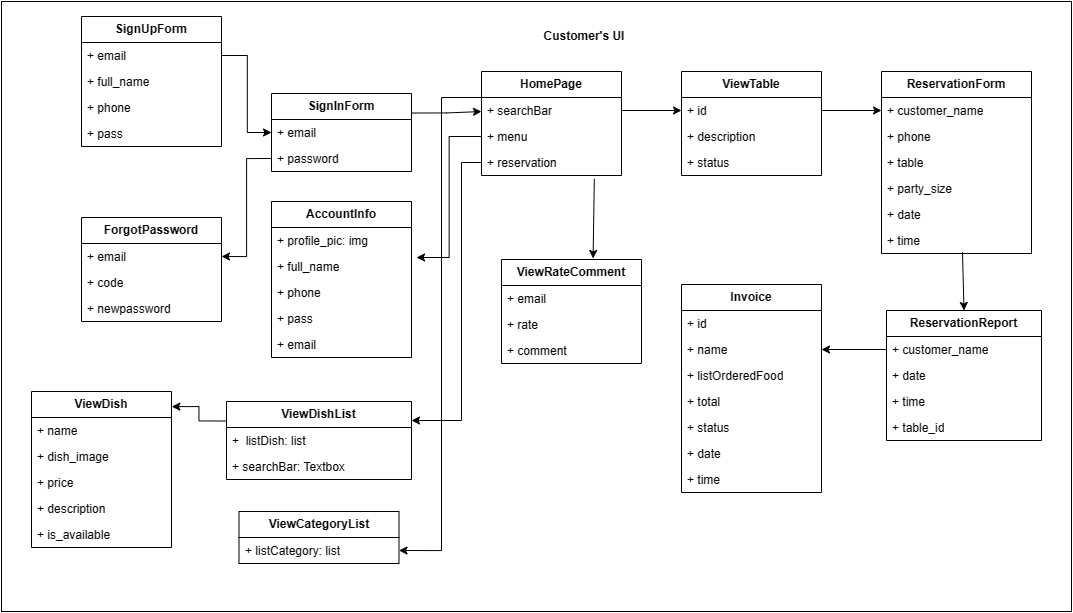

The diagram above was exported from draw.io. Its source (the exported page's mxGraphModel, read from the mxfile embedded in the PNG):
<mxGraphModel dx="2786" dy="3082" grid="1" gridSize="10" guides="1" tooltips="1" connect="1" arrows="1" fold="1" page="1" pageScale="1" pageWidth="850" pageHeight="1100" math="0" shadow="0">
  <root>
    <mxCell id="0" />
    <mxCell id="1" parent="0" />
    <mxCell id="2" value="" style="rounded=0;whiteSpace=wrap;html=1;" vertex="1" parent="1">
      <mxGeometry x="-30" y="-160" width="1070" height="610" as="geometry" />
    </mxCell>
    <mxCell id="3" value="&lt;b&gt;ReservationReport&lt;/b&gt;" style="swimlane;fontStyle=0;childLayout=stackLayout;horizontal=1;startSize=26;fillColor=none;horizontalStack=0;resizeParent=1;resizeParentMax=0;resizeLast=0;collapsible=1;marginBottom=0;whiteSpace=wrap;html=1;" vertex="1" parent="1">
      <mxGeometry x="855" y="149" width="155" height="130" as="geometry" />
    </mxCell>
    <mxCell id="4" value="+ customer_name" style="text;strokeColor=none;fillColor=none;align=left;verticalAlign=top;spacingLeft=4;spacingRight=4;overflow=hidden;rotatable=0;points=[[0,0.5],[1,0.5]];portConstraint=eastwest;whiteSpace=wrap;html=1;" vertex="1" parent="3">
      <mxGeometry y="26" width="155" height="26" as="geometry" />
    </mxCell>
    <mxCell id="5" value="+ date" style="text;strokeColor=none;fillColor=none;align=left;verticalAlign=top;spacingLeft=4;spacingRight=4;overflow=hidden;rotatable=0;points=[[0,0.5],[1,0.5]];portConstraint=eastwest;whiteSpace=wrap;html=1;" vertex="1" parent="3">
      <mxGeometry y="52" width="155" height="26" as="geometry" />
    </mxCell>
    <mxCell id="6" value="+ time" style="text;strokeColor=none;fillColor=none;align=left;verticalAlign=top;spacingLeft=4;spacingRight=4;overflow=hidden;rotatable=0;points=[[0,0.5],[1,0.5]];portConstraint=eastwest;whiteSpace=wrap;html=1;" vertex="1" parent="3">
      <mxGeometry y="78" width="155" height="26" as="geometry" />
    </mxCell>
    <mxCell id="7" value="+ table_id" style="text;strokeColor=none;fillColor=none;align=left;verticalAlign=top;spacingLeft=4;spacingRight=4;overflow=hidden;rotatable=0;points=[[0,0.5],[1,0.5]];portConstraint=eastwest;whiteSpace=wrap;html=1;" vertex="1" parent="3">
      <mxGeometry y="104" width="155" height="26" as="geometry" />
    </mxCell>
    <mxCell id="8" value="&lt;b&gt;AccountInfo&lt;/b&gt;" style="swimlane;fontStyle=0;childLayout=stackLayout;horizontal=1;startSize=26;fillColor=none;horizontalStack=0;resizeParent=1;resizeParentMax=0;resizeLast=0;collapsible=1;marginBottom=0;whiteSpace=wrap;html=1;" vertex="1" parent="1">
      <mxGeometry x="240" y="40" width="140" height="156" as="geometry" />
    </mxCell>
    <mxCell id="9" value="+ profile_pic: img" style="text;strokeColor=none;fillColor=none;align=left;verticalAlign=top;spacingLeft=4;spacingRight=4;overflow=hidden;rotatable=0;points=[[0,0.5],[1,0.5]];portConstraint=eastwest;whiteSpace=wrap;html=1;" vertex="1" parent="8">
      <mxGeometry y="26" width="140" height="26" as="geometry" />
    </mxCell>
    <mxCell id="10" value="+ full_name" style="text;strokeColor=none;fillColor=none;align=left;verticalAlign=top;spacingLeft=4;spacingRight=4;overflow=hidden;rotatable=0;points=[[0,0.5],[1,0.5]];portConstraint=eastwest;whiteSpace=wrap;html=1;" vertex="1" parent="8">
      <mxGeometry y="52" width="140" height="26" as="geometry" />
    </mxCell>
    <mxCell id="11" value="+ phone" style="text;strokeColor=none;fillColor=none;align=left;verticalAlign=top;spacingLeft=4;spacingRight=4;overflow=hidden;rotatable=0;points=[[0,0.5],[1,0.5]];portConstraint=eastwest;whiteSpace=wrap;html=1;" vertex="1" parent="8">
      <mxGeometry y="78" width="140" height="26" as="geometry" />
    </mxCell>
    <mxCell id="12" value="+ pass" style="text;strokeColor=none;fillColor=none;align=left;verticalAlign=top;spacingLeft=4;spacingRight=4;overflow=hidden;rotatable=0;points=[[0,0.5],[1,0.5]];portConstraint=eastwest;whiteSpace=wrap;html=1;" vertex="1" parent="8">
      <mxGeometry y="104" width="140" height="26" as="geometry" />
    </mxCell>
    <mxCell id="13" value="+ email" style="text;strokeColor=none;fillColor=none;align=left;verticalAlign=top;spacingLeft=4;spacingRight=4;overflow=hidden;rotatable=0;points=[[0,0.5],[1,0.5]];portConstraint=eastwest;whiteSpace=wrap;html=1;" vertex="1" parent="8">
      <mxGeometry y="130" width="140" height="26" as="geometry" />
    </mxCell>
    <mxCell id="14" value="&lt;b&gt;ViewRateComment&lt;/b&gt;" style="swimlane;fontStyle=0;childLayout=stackLayout;horizontal=1;startSize=26;fillColor=none;horizontalStack=0;resizeParent=1;resizeParentMax=0;resizeLast=0;collapsible=1;marginBottom=0;whiteSpace=wrap;html=1;" vertex="1" parent="1">
      <mxGeometry x="470" y="98" width="140" height="104" as="geometry" />
    </mxCell>
    <mxCell id="15" value="+ email" style="text;strokeColor=none;fillColor=none;align=left;verticalAlign=top;spacingLeft=4;spacingRight=4;overflow=hidden;rotatable=0;points=[[0,0.5],[1,0.5]];portConstraint=eastwest;whiteSpace=wrap;html=1;" vertex="1" parent="14">
      <mxGeometry y="26" width="140" height="26" as="geometry" />
    </mxCell>
    <mxCell id="16" value="+ rate" style="text;strokeColor=none;fillColor=none;align=left;verticalAlign=top;spacingLeft=4;spacingRight=4;overflow=hidden;rotatable=0;points=[[0,0.5],[1,0.5]];portConstraint=eastwest;whiteSpace=wrap;html=1;" vertex="1" parent="14">
      <mxGeometry y="52" width="140" height="26" as="geometry" />
    </mxCell>
    <mxCell id="17" value="+ comment" style="text;strokeColor=none;fillColor=none;align=left;verticalAlign=top;spacingLeft=4;spacingRight=4;overflow=hidden;rotatable=0;points=[[0,0.5],[1,0.5]];portConstraint=eastwest;whiteSpace=wrap;html=1;" vertex="1" parent="14">
      <mxGeometry y="78" width="140" height="26" as="geometry" />
    </mxCell>
    <mxCell id="18" value="&lt;b&gt;ViewTable&lt;/b&gt;" style="swimlane;fontStyle=0;childLayout=stackLayout;horizontal=1;startSize=26;fillColor=none;horizontalStack=0;resizeParent=1;resizeParentMax=0;resizeLast=0;collapsible=1;marginBottom=0;whiteSpace=wrap;html=1;" vertex="1" parent="1">
      <mxGeometry x="650" y="-90" width="140" height="104" as="geometry" />
    </mxCell>
    <mxCell id="19" value="+ id" style="text;strokeColor=none;fillColor=none;align=left;verticalAlign=top;spacingLeft=4;spacingRight=4;overflow=hidden;rotatable=0;points=[[0,0.5],[1,0.5]];portConstraint=eastwest;whiteSpace=wrap;html=1;" vertex="1" parent="18">
      <mxGeometry y="26" width="140" height="26" as="geometry" />
    </mxCell>
    <mxCell id="20" value="+ description" style="text;strokeColor=none;fillColor=none;align=left;verticalAlign=top;spacingLeft=4;spacingRight=4;overflow=hidden;rotatable=0;points=[[0,0.5],[1,0.5]];portConstraint=eastwest;whiteSpace=wrap;html=1;" vertex="1" parent="18">
      <mxGeometry y="52" width="140" height="26" as="geometry" />
    </mxCell>
    <mxCell id="21" value="+ status" style="text;strokeColor=none;fillColor=none;align=left;verticalAlign=top;spacingLeft=4;spacingRight=4;overflow=hidden;rotatable=0;points=[[0,0.5],[1,0.5]];portConstraint=eastwest;whiteSpace=wrap;html=1;" vertex="1" parent="18">
      <mxGeometry y="78" width="140" height="26" as="geometry" />
    </mxCell>
    <mxCell id="22" value="Customer's UI" style="text;html=1;strokeColor=none;fillColor=none;align=center;verticalAlign=middle;whiteSpace=wrap;rounded=0;fontStyle=1" vertex="1" parent="1">
      <mxGeometry x="497.5" y="-140" width="110" height="30" as="geometry" />
    </mxCell>
    <mxCell id="23" value="SignInForm" style="swimlane;fontStyle=1;childLayout=stackLayout;horizontal=1;startSize=26;fillColor=none;horizontalStack=0;resizeParent=1;resizeParentMax=0;resizeLast=0;collapsible=1;marginBottom=0;whiteSpace=wrap;html=1;" vertex="1" parent="1">
      <mxGeometry x="240" y="-68" width="140" height="78" as="geometry" />
    </mxCell>
    <mxCell id="24" value="+ email" style="text;strokeColor=none;fillColor=none;align=left;verticalAlign=top;spacingLeft=4;spacingRight=4;overflow=hidden;rotatable=0;points=[[0,0.5],[1,0.5]];portConstraint=eastwest;whiteSpace=wrap;html=1;" vertex="1" parent="23">
      <mxGeometry y="26" width="140" height="26" as="geometry" />
    </mxCell>
    <mxCell id="25" value="+ password" style="text;strokeColor=none;fillColor=none;align=left;verticalAlign=top;spacingLeft=4;spacingRight=4;overflow=hidden;rotatable=0;points=[[0,0.5],[1,0.5]];portConstraint=eastwest;whiteSpace=wrap;html=1;" vertex="1" parent="23">
      <mxGeometry y="52" width="140" height="26" as="geometry" />
    </mxCell>
    <mxCell id="26" value="&lt;b&gt;ReservationForm&lt;/b&gt;" style="swimlane;fontStyle=0;childLayout=stackLayout;horizontal=1;startSize=26;fillColor=none;horizontalStack=0;resizeParent=1;resizeParentMax=0;resizeLast=0;collapsible=1;marginBottom=0;whiteSpace=wrap;html=1;" vertex="1" parent="1">
      <mxGeometry x="850" y="-90" width="150" height="182" as="geometry" />
    </mxCell>
    <mxCell id="27" value="+ customer_name" style="text;strokeColor=none;fillColor=none;align=left;verticalAlign=top;spacingLeft=4;spacingRight=4;overflow=hidden;rotatable=0;points=[[0,0.5],[1,0.5]];portConstraint=eastwest;whiteSpace=wrap;html=1;" vertex="1" parent="26">
      <mxGeometry y="26" width="150" height="26" as="geometry" />
    </mxCell>
    <mxCell id="28" value="+ phone" style="text;strokeColor=none;fillColor=none;align=left;verticalAlign=top;spacingLeft=4;spacingRight=4;overflow=hidden;rotatable=0;points=[[0,0.5],[1,0.5]];portConstraint=eastwest;whiteSpace=wrap;html=1;" vertex="1" parent="26">
      <mxGeometry y="52" width="150" height="26" as="geometry" />
    </mxCell>
    <mxCell id="29" value="+ table" style="text;strokeColor=none;fillColor=none;align=left;verticalAlign=top;spacingLeft=4;spacingRight=4;overflow=hidden;rotatable=0;points=[[0,0.5],[1,0.5]];portConstraint=eastwest;whiteSpace=wrap;html=1;" vertex="1" parent="26">
      <mxGeometry y="78" width="150" height="26" as="geometry" />
    </mxCell>
    <mxCell id="30" value="+ party_size" style="text;strokeColor=none;fillColor=none;align=left;verticalAlign=top;spacingLeft=4;spacingRight=4;overflow=hidden;rotatable=0;points=[[0,0.5],[1,0.5]];portConstraint=eastwest;whiteSpace=wrap;html=1;" vertex="1" parent="26">
      <mxGeometry y="104" width="150" height="26" as="geometry" />
    </mxCell>
    <mxCell id="31" value="+ date" style="text;strokeColor=none;fillColor=none;align=left;verticalAlign=top;spacingLeft=4;spacingRight=4;overflow=hidden;rotatable=0;points=[[0,0.5],[1,0.5]];portConstraint=eastwest;whiteSpace=wrap;html=1;" vertex="1" parent="26">
      <mxGeometry y="130" width="150" height="26" as="geometry" />
    </mxCell>
    <mxCell id="32" value="+ time" style="text;strokeColor=none;fillColor=none;align=left;verticalAlign=top;spacingLeft=4;spacingRight=4;overflow=hidden;rotatable=0;points=[[0,0.5],[1,0.5]];portConstraint=eastwest;whiteSpace=wrap;html=1;" vertex="1" parent="26">
      <mxGeometry y="156" width="150" height="26" as="geometry" />
    </mxCell>
    <mxCell id="33" value="&lt;b&gt;Invoice&lt;/b&gt;" style="swimlane;fontStyle=0;childLayout=stackLayout;horizontal=1;startSize=26;fillColor=none;horizontalStack=0;resizeParent=1;resizeParentMax=0;resizeLast=0;collapsible=1;marginBottom=0;whiteSpace=wrap;html=1;" vertex="1" parent="1">
      <mxGeometry x="650" y="123" width="140" height="208" as="geometry" />
    </mxCell>
    <mxCell id="34" value="+ id" style="text;strokeColor=none;fillColor=none;align=left;verticalAlign=top;spacingLeft=4;spacingRight=4;overflow=hidden;rotatable=0;points=[[0,0.5],[1,0.5]];portConstraint=eastwest;whiteSpace=wrap;html=1;" vertex="1" parent="33">
      <mxGeometry y="26" width="140" height="26" as="geometry" />
    </mxCell>
    <mxCell id="35" value="+ name" style="text;strokeColor=none;fillColor=none;align=left;verticalAlign=top;spacingLeft=4;spacingRight=4;overflow=hidden;rotatable=0;points=[[0,0.5],[1,0.5]];portConstraint=eastwest;whiteSpace=wrap;html=1;" vertex="1" parent="33">
      <mxGeometry y="52" width="140" height="26" as="geometry" />
    </mxCell>
    <mxCell id="36" value="+ listOrderedFood&lt;br&gt;" style="text;strokeColor=none;fillColor=none;align=left;verticalAlign=top;spacingLeft=4;spacingRight=4;overflow=hidden;rotatable=0;points=[[0,0.5],[1,0.5]];portConstraint=eastwest;whiteSpace=wrap;html=1;" vertex="1" parent="33">
      <mxGeometry y="78" width="140" height="26" as="geometry" />
    </mxCell>
    <mxCell id="37" value="+ total" style="text;strokeColor=none;fillColor=none;align=left;verticalAlign=top;spacingLeft=4;spacingRight=4;overflow=hidden;rotatable=0;points=[[0,0.5],[1,0.5]];portConstraint=eastwest;whiteSpace=wrap;html=1;" vertex="1" parent="33">
      <mxGeometry y="104" width="140" height="26" as="geometry" />
    </mxCell>
    <mxCell id="38" value="+ status" style="text;strokeColor=none;fillColor=none;align=left;verticalAlign=top;spacingLeft=4;spacingRight=4;overflow=hidden;rotatable=0;points=[[0,0.5],[1,0.5]];portConstraint=eastwest;whiteSpace=wrap;html=1;" vertex="1" parent="33">
      <mxGeometry y="130" width="140" height="26" as="geometry" />
    </mxCell>
    <mxCell id="39" value="+ date" style="text;strokeColor=none;fillColor=none;align=left;verticalAlign=top;spacingLeft=4;spacingRight=4;overflow=hidden;rotatable=0;points=[[0,0.5],[1,0.5]];portConstraint=eastwest;whiteSpace=wrap;html=1;" vertex="1" parent="33">
      <mxGeometry y="156" width="140" height="26" as="geometry" />
    </mxCell>
    <mxCell id="40" value="+ time" style="text;strokeColor=none;fillColor=none;align=left;verticalAlign=top;spacingLeft=4;spacingRight=4;overflow=hidden;rotatable=0;points=[[0,0.5],[1,0.5]];portConstraint=eastwest;whiteSpace=wrap;html=1;" vertex="1" parent="33">
      <mxGeometry y="182" width="140" height="26" as="geometry" />
    </mxCell>
    <mxCell id="41" style="edgeStyle=orthogonalEdgeStyle;rounded=0;orthogonalLoop=1;jettySize=auto;html=1;exitX=0;exitY=0.25;exitDx=0;exitDy=0;entryX=1;entryY=0.5;entryDx=0;entryDy=0;" edge="1" source="42" target="66" parent="1">
      <mxGeometry relative="1" as="geometry">
        <Array as="points">
          <mxPoint x="410" y="-64" />
          <mxPoint x="410" y="389" />
        </Array>
      </mxGeometry>
    </mxCell>
    <mxCell id="42" value="&lt;b&gt;HomePage&lt;/b&gt;" style="swimlane;fontStyle=0;childLayout=stackLayout;horizontal=1;startSize=26;fillColor=none;horizontalStack=0;resizeParent=1;resizeParentMax=0;resizeLast=0;collapsible=1;marginBottom=0;whiteSpace=wrap;html=1;" vertex="1" parent="1">
      <mxGeometry x="450" y="-90" width="140" height="104" as="geometry" />
    </mxCell>
    <mxCell id="43" value="+ searchBar" style="text;strokeColor=none;fillColor=none;align=left;verticalAlign=top;spacingLeft=4;spacingRight=4;overflow=hidden;rotatable=0;points=[[0,0.5],[1,0.5]];portConstraint=eastwest;whiteSpace=wrap;html=1;" vertex="1" parent="42">
      <mxGeometry y="26" width="140" height="26" as="geometry" />
    </mxCell>
    <mxCell id="44" value="+ menu" style="text;strokeColor=none;fillColor=none;align=left;verticalAlign=top;spacingLeft=4;spacingRight=4;overflow=hidden;rotatable=0;points=[[0,0.5],[1,0.5]];portConstraint=eastwest;whiteSpace=wrap;html=1;" vertex="1" parent="42">
      <mxGeometry y="52" width="140" height="26" as="geometry" />
    </mxCell>
    <mxCell id="45" value="+ reservation" style="text;strokeColor=none;fillColor=none;align=left;verticalAlign=top;spacingLeft=4;spacingRight=4;overflow=hidden;rotatable=0;points=[[0,0.5],[1,0.5]];portConstraint=eastwest;whiteSpace=wrap;html=1;" vertex="1" parent="42">
      <mxGeometry y="78" width="140" height="26" as="geometry" />
    </mxCell>
    <mxCell id="46" style="edgeStyle=orthogonalEdgeStyle;rounded=0;orthogonalLoop=1;jettySize=auto;html=1;exitX=1;exitY=0.5;exitDx=0;exitDy=0;entryX=0;entryY=0.5;entryDx=0;entryDy=0;" edge="1" source="43" target="19" parent="1">
      <mxGeometry relative="1" as="geometry">
        <mxPoint x="640" y="-40" as="targetPoint" />
      </mxGeometry>
    </mxCell>
    <mxCell id="47" style="edgeStyle=elbowEdgeStyle;rounded=0;orthogonalLoop=1;jettySize=auto;html=1;exitX=0;exitY=0.5;exitDx=0;exitDy=0;entryX=1;entryY=0.5;entryDx=0;entryDy=0;" edge="1" source="45" parent="1">
      <mxGeometry relative="1" as="geometry">
        <Array as="points">
          <mxPoint x="430" y="140" />
        </Array>
        <mxPoint x="380" y="259" as="targetPoint" />
      </mxGeometry>
    </mxCell>
    <mxCell id="48" value="" style="endArrow=classic;html=1;rounded=0;entryX=0.5;entryY=0;entryDx=0;entryDy=0;exitX=0.54;exitY=0.954;exitDx=0;exitDy=0;exitPerimeter=0;" edge="1" source="32" target="3" parent="1">
      <mxGeometry width="50" height="50" relative="1" as="geometry">
        <mxPoint x="933" y="80" as="sourcePoint" />
        <mxPoint x="945" y="90" as="targetPoint" />
      </mxGeometry>
    </mxCell>
    <mxCell id="49" style="edgeStyle=orthogonalEdgeStyle;rounded=0;orthogonalLoop=1;jettySize=auto;html=1;exitX=1;exitY=0.5;exitDx=0;exitDy=0;entryX=0;entryY=0.5;entryDx=0;entryDy=0;" edge="1" source="19" target="27" parent="1">
      <mxGeometry relative="1" as="geometry" />
    </mxCell>
    <mxCell id="50" value="" style="endArrow=classic;html=1;rounded=0;exitX=0;exitY=0.5;exitDx=0;exitDy=0;entryX=1;entryY=0.5;entryDx=0;entryDy=0;" edge="1" source="4" target="35" parent="1">
      <mxGeometry width="50" height="50" relative="1" as="geometry">
        <mxPoint x="570" y="120" as="sourcePoint" />
        <mxPoint x="620" y="70" as="targetPoint" />
      </mxGeometry>
    </mxCell>
    <mxCell id="51" value="" style="endArrow=classic;html=1;rounded=0;exitX=0.806;exitY=1.127;exitDx=0;exitDy=0;exitPerimeter=0;entryX=0.654;entryY=-0.01;entryDx=0;entryDy=0;entryPerimeter=0;" edge="1" source="45" target="14" parent="1">
      <mxGeometry width="50" height="50" relative="1" as="geometry">
        <mxPoint x="570" y="120" as="sourcePoint" />
        <mxPoint x="620" y="70" as="targetPoint" />
      </mxGeometry>
    </mxCell>
    <mxCell id="52" style="edgeStyle=orthogonalEdgeStyle;rounded=0;orthogonalLoop=1;jettySize=auto;html=1;exitX=1;exitY=0.25;exitDx=0;exitDy=0;" edge="1" source="23" parent="1">
      <mxGeometry relative="1" as="geometry">
        <mxPoint x="450" y="-50" as="targetPoint" />
      </mxGeometry>
    </mxCell>
    <mxCell id="53" style="edgeStyle=elbowEdgeStyle;rounded=0;orthogonalLoop=1;jettySize=auto;html=1;exitX=0;exitY=0.5;exitDx=0;exitDy=0;entryX=1.036;entryY=0.154;entryDx=0;entryDy=0;entryPerimeter=0;" edge="1" source="44" target="10" parent="1">
      <mxGeometry relative="1" as="geometry">
        <mxPoint x="270" y="60" as="targetPoint" />
      </mxGeometry>
    </mxCell>
    <mxCell id="54" value="&lt;b&gt;SignUpForm&lt;/b&gt;" style="swimlane;fontStyle=0;childLayout=stackLayout;horizontal=1;startSize=26;fillColor=none;horizontalStack=0;resizeParent=1;resizeParentMax=0;resizeLast=0;collapsible=1;marginBottom=0;whiteSpace=wrap;html=1;" vertex="1" parent="1">
      <mxGeometry x="50" y="-145" width="140" height="130" as="geometry" />
    </mxCell>
    <mxCell id="55" value="+ email" style="text;strokeColor=none;fillColor=none;align=left;verticalAlign=top;spacingLeft=4;spacingRight=4;overflow=hidden;rotatable=0;points=[[0,0.5],[1,0.5]];portConstraint=eastwest;whiteSpace=wrap;html=1;" vertex="1" parent="54">
      <mxGeometry y="26" width="140" height="26" as="geometry" />
    </mxCell>
    <mxCell id="56" value="+ full_name" style="text;strokeColor=none;fillColor=none;align=left;verticalAlign=top;spacingLeft=4;spacingRight=4;overflow=hidden;rotatable=0;points=[[0,0.5],[1,0.5]];portConstraint=eastwest;whiteSpace=wrap;html=1;" vertex="1" parent="54">
      <mxGeometry y="52" width="140" height="26" as="geometry" />
    </mxCell>
    <mxCell id="57" value="+ phone" style="text;strokeColor=none;fillColor=none;align=left;verticalAlign=top;spacingLeft=4;spacingRight=4;overflow=hidden;rotatable=0;points=[[0,0.5],[1,0.5]];portConstraint=eastwest;whiteSpace=wrap;html=1;" vertex="1" parent="54">
      <mxGeometry y="78" width="140" height="26" as="geometry" />
    </mxCell>
    <mxCell id="58" value="+ pass" style="text;strokeColor=none;fillColor=none;align=left;verticalAlign=top;spacingLeft=4;spacingRight=4;overflow=hidden;rotatable=0;points=[[0,0.5],[1,0.5]];portConstraint=eastwest;whiteSpace=wrap;html=1;" vertex="1" parent="54">
      <mxGeometry y="104" width="140" height="26" as="geometry" />
    </mxCell>
    <mxCell id="59" style="edgeStyle=elbowEdgeStyle;rounded=0;orthogonalLoop=1;jettySize=auto;html=1;exitX=1;exitY=0.5;exitDx=0;exitDy=0;entryX=0;entryY=0.5;entryDx=0;entryDy=0;" edge="1" source="55" target="24" parent="1">
      <mxGeometry relative="1" as="geometry" />
    </mxCell>
    <mxCell id="60" value="ForgotPassword" style="swimlane;fontStyle=1;childLayout=stackLayout;horizontal=1;startSize=26;fillColor=none;horizontalStack=0;resizeParent=1;resizeParentMax=0;resizeLast=0;collapsible=1;marginBottom=0;whiteSpace=wrap;html=1;" vertex="1" parent="1">
      <mxGeometry x="50" y="56" width="140" height="104" as="geometry" />
    </mxCell>
    <mxCell id="61" value="+ email" style="text;strokeColor=none;fillColor=none;align=left;verticalAlign=top;spacingLeft=4;spacingRight=4;overflow=hidden;rotatable=0;points=[[0,0.5],[1,0.5]];portConstraint=eastwest;whiteSpace=wrap;html=1;" vertex="1" parent="60">
      <mxGeometry y="26" width="140" height="26" as="geometry" />
    </mxCell>
    <mxCell id="62" value="+ code" style="text;strokeColor=none;fillColor=none;align=left;verticalAlign=top;spacingLeft=4;spacingRight=4;overflow=hidden;rotatable=0;points=[[0,0.5],[1,0.5]];portConstraint=eastwest;whiteSpace=wrap;html=1;" vertex="1" parent="60">
      <mxGeometry y="52" width="140" height="26" as="geometry" />
    </mxCell>
    <mxCell id="63" value="+ newpassword" style="text;strokeColor=none;fillColor=none;align=left;verticalAlign=top;spacingLeft=4;spacingRight=4;overflow=hidden;rotatable=0;points=[[0,0.5],[1,0.5]];portConstraint=eastwest;whiteSpace=wrap;html=1;" vertex="1" parent="60">
      <mxGeometry y="78" width="140" height="26" as="geometry" />
    </mxCell>
    <mxCell id="64" style="edgeStyle=orthogonalEdgeStyle;rounded=0;orthogonalLoop=1;jettySize=auto;html=1;exitX=0;exitY=0.5;exitDx=0;exitDy=0;entryX=1;entryY=0.5;entryDx=0;entryDy=0;" edge="1" source="25" target="61" parent="1">
      <mxGeometry relative="1" as="geometry" />
    </mxCell>
    <mxCell id="65" value="&lt;b&gt;ViewCategoryList&lt;/b&gt;" style="swimlane;fontStyle=0;childLayout=stackLayout;horizontal=1;startSize=26;fillColor=none;horizontalStack=0;resizeParent=1;resizeParentMax=0;resizeLast=0;collapsible=1;marginBottom=0;whiteSpace=wrap;html=1;" vertex="1" parent="1">
      <mxGeometry x="207.5" y="350" width="160" height="52" as="geometry" />
    </mxCell>
    <mxCell id="66" value="+ listCategory: list" style="text;strokeColor=none;fillColor=none;align=left;verticalAlign=top;spacingLeft=4;spacingRight=4;overflow=hidden;rotatable=0;points=[[0,0.5],[1,0.5]];portConstraint=eastwest;whiteSpace=wrap;html=1;" vertex="1" parent="65">
      <mxGeometry y="26" width="160" height="26" as="geometry" />
    </mxCell>
    <mxCell id="67" value="&lt;b&gt;ViewDishList&lt;/b&gt;" style="swimlane;fontStyle=0;childLayout=stackLayout;horizontal=1;startSize=26;fillColor=none;horizontalStack=0;resizeParent=1;resizeParentMax=0;resizeLast=0;collapsible=1;marginBottom=0;whiteSpace=wrap;html=1;" vertex="1" parent="1">
      <mxGeometry x="195" y="240" width="185" height="78" as="geometry" />
    </mxCell>
    <mxCell id="68" value="+&amp;nbsp; listDish: list" style="text;strokeColor=none;fillColor=none;align=left;verticalAlign=top;spacingLeft=4;spacingRight=4;overflow=hidden;rotatable=0;points=[[0,0.5],[1,0.5]];portConstraint=eastwest;whiteSpace=wrap;html=1;" vertex="1" parent="67">
      <mxGeometry y="26" width="185" height="26" as="geometry" />
    </mxCell>
    <mxCell id="69" value="+ searchBar: Textbox" style="text;strokeColor=none;fillColor=none;align=left;verticalAlign=top;spacingLeft=4;spacingRight=4;overflow=hidden;rotatable=0;points=[[0,0.5],[1,0.5]];portConstraint=eastwest;whiteSpace=wrap;html=1;" vertex="1" parent="67">
      <mxGeometry y="52" width="185" height="26" as="geometry" />
    </mxCell>
    <mxCell id="70" value="&lt;b&gt;ViewDish&lt;/b&gt;" style="swimlane;fontStyle=0;childLayout=stackLayout;horizontal=1;startSize=26;fillColor=none;horizontalStack=0;resizeParent=1;resizeParentMax=0;resizeLast=0;collapsible=1;marginBottom=0;whiteSpace=wrap;html=1;" vertex="1" parent="1">
      <mxGeometry y="230" width="140" height="156" as="geometry" />
    </mxCell>
    <mxCell id="71" value="+ name" style="text;strokeColor=none;fillColor=none;align=left;verticalAlign=top;spacingLeft=4;spacingRight=4;overflow=hidden;rotatable=0;points=[[0,0.5],[1,0.5]];portConstraint=eastwest;whiteSpace=wrap;html=1;" vertex="1" parent="70">
      <mxGeometry y="26" width="140" height="26" as="geometry" />
    </mxCell>
    <mxCell id="72" value="+ dish_image" style="text;strokeColor=none;fillColor=none;align=left;verticalAlign=top;spacingLeft=4;spacingRight=4;overflow=hidden;rotatable=0;points=[[0,0.5],[1,0.5]];portConstraint=eastwest;whiteSpace=wrap;html=1;" vertex="1" parent="70">
      <mxGeometry y="52" width="140" height="26" as="geometry" />
    </mxCell>
    <mxCell id="73" value="+ price" style="text;strokeColor=none;fillColor=none;align=left;verticalAlign=top;spacingLeft=4;spacingRight=4;overflow=hidden;rotatable=0;points=[[0,0.5],[1,0.5]];portConstraint=eastwest;whiteSpace=wrap;html=1;" vertex="1" parent="70">
      <mxGeometry y="78" width="140" height="26" as="geometry" />
    </mxCell>
    <mxCell id="74" value="+ description" style="text;strokeColor=none;fillColor=none;align=left;verticalAlign=top;spacingLeft=4;spacingRight=4;overflow=hidden;rotatable=0;points=[[0,0.5],[1,0.5]];portConstraint=eastwest;whiteSpace=wrap;html=1;" vertex="1" parent="70">
      <mxGeometry y="104" width="140" height="26" as="geometry" />
    </mxCell>
    <mxCell id="75" value="+ is_available" style="text;strokeColor=none;fillColor=none;align=left;verticalAlign=top;spacingLeft=4;spacingRight=4;overflow=hidden;rotatable=0;points=[[0,0.5],[1,0.5]];portConstraint=eastwest;whiteSpace=wrap;html=1;" vertex="1" parent="70">
      <mxGeometry y="130" width="140" height="26" as="geometry" />
    </mxCell>
    <mxCell id="76" style="edgeStyle=orthogonalEdgeStyle;rounded=0;orthogonalLoop=1;jettySize=auto;html=1;exitX=0;exitY=0.25;exitDx=0;exitDy=0;entryX=1.002;entryY=0.097;entryDx=0;entryDy=0;entryPerimeter=0;" edge="1" source="67" target="70" parent="1">
      <mxGeometry relative="1" as="geometry" />
    </mxCell>
  </root>
</mxGraphModel>